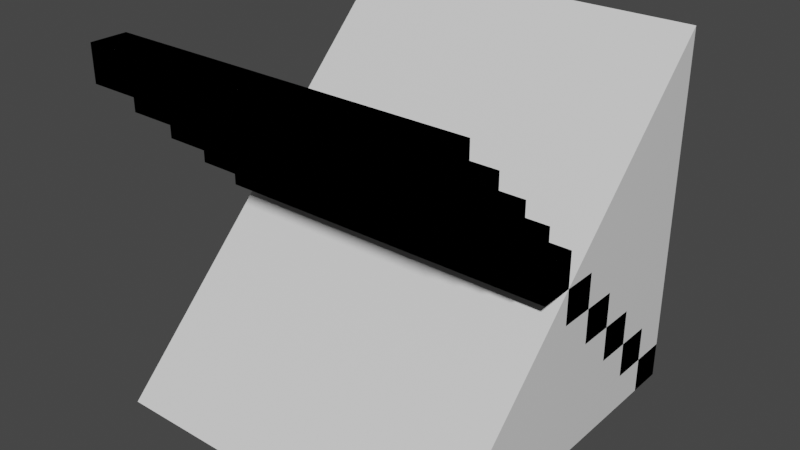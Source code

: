 # Source: Staircase1.blend  (saved by Blender 2.82.7; exported with 4.5.12 LTS)
import bpy
from mathutils import Matrix  # noqa: F401  (used for matrix-valued properties, if any)

bpy.ops.wm.read_factory_settings(use_empty=True)
scene = bpy.context.scene
scene.name = 'Scene'

# ---- collections
col_collection = bpy.data.collections.new('Collection'); scene.collection.children.link(col_collection)

# ---- materials (node trees are filled in below, after node groups)
mat_material = bpy.data.materials.new('Material')
mat_material.alpha_threshold = 0.0
mat_material.use_transparent_shadow = False
mat_material.line_color = (0.0, 0.0, 0.0, 1.0)

# ---- material node trees
mat_material.use_nodes = True; mat_material.node_tree.nodes.clear()
_N = mat_material.node_tree.nodes; _L = mat_material.node_tree.links
n0 = _N.new('ShaderNodeOutputMaterial'); n0.name = 'Material Output'; n0.location = (300, 300)
n1 = _N.new('ShaderNodeBsdfPrincipled'); n1.name = 'Principled BSDF'; n1.location = (10, 300)
n1.distribution = 'GGX'
n1.subsurface_method = 'BURLEY'
n1.inputs[2].default_value = 0.4
n1.inputs[3].default_value = 1.45
n1.inputs[27].default_value = (0.0, 0.0, 0.0, 1.0)
n1.inputs[28].default_value = 1.0
_L.new(n1.outputs[0], n0.inputs[0])
n0.is_active_output = True

# ---- world
world_world = bpy.data.worlds.new('World'); scene.world = world_world
world_world.use_nodes = True; world_world.node_tree.nodes.clear()
_N = world_world.node_tree.nodes; _L = world_world.node_tree.links
n0 = _N.new('ShaderNodeOutputWorld'); n0.name = 'World Output'; n0.location = (300, 300)
n1 = _N.new('ShaderNodeBackground'); n1.name = 'Background'; n1.location = (10, 300)
n1.inputs[0].default_value = (0.05088, 0.05088, 0.05088, 1.0)
_L.new(n1.outputs[0], n0.inputs[0])
n0.is_active_output = True
world_world.color = (0.05088, 0.05088, 0.05088)
world_world.use_sun_shadow = False
world_world.sun_shadow_jitter_overblur = 0.0

# ---- meshes
me_cube = bpy.data.meshes.new('Cube')
me_cube.from_pydata([(1.0, 1.0, 1.0), (1.0, 1.0, -1.0), (1.0, -1.0, -1.0), (-1.0, 1.0, 1.0), (-1.0, 1.0, -1.0), (-1.0, -1.0, -1.0)], [], [(0, 2, 1), (4, 5, 3), (0, 3, 5, 2), (4, 1, 2, 5), (4, 3, 0, 1)])
_uv = me_cube.uv_layers.new(name='UVMap')
_uv.uv.foreach_set('vector', [0.625, 0.5, 0.375, 0.75, 0.375, 0.5, 0.375, 0.25, 0.125, 0.75, 0.625, 0.25, 0.625, 0.5, 0.625, 0.25, 0.125, 0.75, 0.375, 0.75, 0.125, 0.5, 0.375, 0.5, 0.375, 0.75, 0.125, 0.75, 0.375, 0.25, 0.625, 0.25, 0.625, 0.5, 0.375, 0.5])
me_cube.materials.append(mat_material)
me_cube.use_remesh_preserve_volume = False
me_cube.use_remesh_preserve_attributes = False
me_cube.use_mirror_vertex_groups = False
me_cube.update()
me_cube_001 = bpy.data.meshes.new('Cube.001')
me_cube_001.from_pydata([(-1.0, -1.0, -1.0), (-1.0, -1.0, 1.0), (-1.0, 1.0, -1.0), (-1.0, 1.0, 1.0), (1.0, -1.0, -1.0), (1.0, -1.0, 1.0), (1.0, 1.0, -1.0), (1.0, 1.0, 1.0)], [], [(0, 1, 3, 2), (2, 3, 7, 6), (6, 7, 5, 4), (4, 5, 1, 0), (2, 6, 4, 0), (7, 3, 1, 5)])
_uv = me_cube_001.uv_layers.new(name='UVMap')
_uv.uv.foreach_set('vector', [0.375, 0.0, 0.625, 0.0, 0.625, 0.25, 0.375, 0.25, 0.375, 0.25, 0.625, 0.25, 0.625, 0.5, 0.375, 0.5, 0.375, 0.5, 0.625, 0.5, 0.625, 0.75, 0.375, 0.75, 0.375, 0.75, 0.625, 0.75, 0.625, 1.0, 0.375, 1.0, 0.125, 0.5, 0.375, 0.5, 0.375, 0.75, 0.125, 0.75, 0.625, 0.5, 0.875, 0.5, 0.875, 0.75, 0.625, 0.75])
me_cube_001.use_remesh_fix_poles = True
me_cube_001.use_remesh_preserve_attributes = False
me_cube_001.use_mirror_vertex_groups = False
me_cube_001.update()
me_cube_004 = bpy.data.meshes.new('Cube.004')
me_cube_004.from_pydata([(-1.0, -1.0, -1.0), (-1.0, -1.0, 1.0), (-1.0, 1.0, -1.0), (-1.0, 1.0, 1.0), (1.0, -1.0, -1.0), (1.0, -1.0, 1.0), (1.0, 1.0, -1.0), (1.0, 1.0, 1.0), (-1.0, 1.0, -3.0), (-1.0, 1.0, -1.0), (-1.0, 3.0, -3.0), (-1.0, 3.0, -1.0), (1.0, 1.0, -3.0), (1.0, 1.0, -1.0), (1.0, 3.0, -3.0), (1.0, 3.0, -1.0), (-1.0, 3.0, -5.0), (-1.0, 3.0, -3.0), (-1.0, 5.0, -5.0), (-1.0, 5.0, -3.0), (1.0, 3.0, -5.0), (1.0, 3.0, -3.0), (1.0, 5.0, -5.0), (1.0, 5.0, -3.0), (-1.0, 5.0, -7.0), (-1.0, 5.0, -5.0), (-1.0, 7.0, -7.0), (-1.0, 7.0, -5.0), (1.0, 5.0, -7.0), (1.0, 5.0, -5.0), (1.0, 7.0, -7.0), (1.0, 7.0, -5.0), (-1.0, 7.0, -9.0), (-1.0, 7.0, -7.0), (-1.0, 9.0, -9.0), (-1.0, 9.0, -7.0), (1.0, 7.0, -9.0), (1.0, 7.0, -7.0), (1.0, 9.0, -9.0), (1.0, 9.0, -7.0), (-1.0, 9.0, -11.0), (-1.0, 9.0, -9.0), (-1.0, 11.0, -11.0), (-1.0, 11.0, -9.0), (1.0, 9.0, -11.0), (1.0, 9.0, -9.0), (1.0, 11.0, -11.0), (1.0, 11.0, -9.0), (-1.0, 11.0, -13.0), (-1.0, 11.0, -11.0), (-1.0, 13.0, -13.0), (-1.0, 13.0, -11.0), (1.0, 11.0, -13.0), (1.0, 11.0, -11.0), (1.0, 13.0, -13.0), (1.0, 13.0, -11.0), (-1.0, 13.0, -15.0), (-1.0, 13.0, -13.0), (-1.0, 15.0, -15.0), (-1.0, 15.0, -13.0), (1.0, 13.0, -15.0), (1.0, 13.0, -13.0), (1.0, 15.0, -15.0), (1.0, 15.0, -13.0), (-1.0, 15.0, -17.0), (-1.0, 15.0, -15.0), (-1.0, 17.0, -17.0), (-1.0, 17.0, -15.0), (1.0, 15.0, -17.0), (1.0, 15.0, -15.0), (1.0, 17.0, -17.0), (1.0, 17.0, -15.0), (-1.0, 17.0, -19.0), (-1.0, 17.0, -17.0), (-1.0, 19.0, -19.0), (-1.0, 19.0, -17.0), (1.0, 17.0, -19.0), (1.0, 17.0, -17.0), (1.0, 19.0, -19.0), (1.0, 19.0, -17.0)], [], [(0, 1, 3, 2), (2, 3, 7, 6), (6, 7, 5, 4), (4, 5, 1, 0), (2, 6, 4, 0), (7, 3, 1, 5), (8, 9, 11, 10), (10, 11, 15, 14), (14, 15, 13, 12), (12, 13, 9, 8), (10, 14, 12, 8), (15, 11, 9, 13), (16, 17, 19, 18), (18, 19, 23, 22), (22, 23, 21, 20), (20, 21, 17, 16), (18, 22, 20, 16), (23, 19, 17, 21), (24, 25, 27, 26), (26, 27, 31, 30), (30, 31, 29, 28), (28, 29, 25, 24), (26, 30, 28, 24), (31, 27, 25, 29), (32, 33, 35, 34), (34, 35, 39, 38), (38, 39, 37, 36), (36, 37, 33, 32), (34, 38, 36, 32), (39, 35, 33, 37), (40, 41, 43, 42), (42, 43, 47, 46), (46, 47, 45, 44), (44, 45, 41, 40), (42, 46, 44, 40), (47, 43, 41, 45), (48, 49, 51, 50), (50, 51, 55, 54), (54, 55, 53, 52), (52, 53, 49, 48), (50, 54, 52, 48), (55, 51, 49, 53), (56, 57, 59, 58), (58, 59, 63, 62), (62, 63, 61, 60), (60, 61, 57, 56), (58, 62, 60, 56), (63, 59, 57, 61), (64, 65, 67, 66), (66, 67, 71, 70), (70, 71, 69, 68), (68, 69, 65, 64), (66, 70, 68, 64), (71, 67, 65, 69), (72, 73, 75, 74), (74, 75, 79, 78), (78, 79, 77, 76), (76, 77, 73, 72), (74, 78, 76, 72), (79, 75, 73, 77)])
_uv = me_cube_004.uv_layers.new(name='UVMap')
_uv.uv.foreach_set('vector', [0.8208, 0.3408, 0.9029, 0.3408, 0.9029, 0.4229, 0.8208, 0.4229, 0.8208, 0.4229, 0.9029, 0.4229, 0.9029, 0.5049, 0.8208, 0.5049, 0.8208, 0.5049, 0.9029, 0.5049, 0.9029, 0.587, 0.8208, 0.587, 0.8208, 0.587, 0.9029, 0.587, 0.9029, 0.6691, 0.8208, 0.6691, 0.7387, 0.5049, 0.8208, 0.5049, 0.8208, 0.587, 0.7387, 0.587, 0.9029, 0.5049, 0.9849, 0.5049, 0.9849, 0.587, 0.9029, 0.587, 0.7404, 0.3408, 0.8225, 0.3408, 0.8225, 0.4229, 0.7404, 0.4229, 0.7404, 0.4229, 0.8225, 0.4229, 0.8225, 0.5049, 0.7404, 0.5049, 0.7404, 0.5049, 0.8225, 0.5049, 0.8225, 0.587, 0.7404, 0.587, 0.7404, 0.587, 0.8225, 0.587, 0.8225, 0.6691, 0.7404, 0.6691, 0.6583, 0.5049, 0.7404, 0.5049, 0.7404, 0.587, 0.6583, 0.587, 0.8225, 0.5049, 0.9045, 0.5049, 0.9045, 0.587, 0.8225, 0.587, 0.66, 0.3408, 0.742, 0.3408, 0.742, 0.4229, 0.66, 0.4229, 0.66, 0.4229, 0.742, 0.4229, 0.742, 0.5049, 0.66, 0.5049, 0.66, 0.5049, 0.742, 0.5049, 0.742, 0.587, 0.66, 0.587, 0.66, 0.587, 0.742, 0.587, 0.742, 0.6691, 0.66, 0.6691, 0.5779, 0.5049, 0.66, 0.5049, 0.66, 0.587, 0.5779, 0.587, 0.742, 0.5049, 0.8241, 0.5049, 0.8241, 0.587, 0.742, 0.587, 0.5795, 0.3408, 0.6616, 0.3408, 0.6616, 0.4229, 0.5795, 0.4229, 0.5795, 0.4229, 0.6616, 0.4229, 0.6616, 0.5049, 0.5795, 0.5049, 0.5795, 0.5049, 0.6616, 0.5049, 0.6616, 0.587, 0.5795, 0.587, 0.5795, 0.587, 0.6616, 0.587, 0.6616, 0.6691, 0.5795, 0.6691, 0.4975, 0.5049, 0.5795, 0.5049, 0.5795, 0.587, 0.4975, 0.587, 0.6616, 0.5049, 0.7437, 0.5049, 0.7437, 0.587, 0.6616, 0.587, 0.4991, 0.3408, 0.5812, 0.3408, 0.5812, 0.4229, 0.4991, 0.4229, 0.4991, 0.4229, 0.5812, 0.4229, 0.5812, 0.5049, 0.4991, 0.5049, 0.4991, 0.5049, 0.5812, 0.5049, 0.5812, 0.587, 0.4991, 0.587, 0.4991, 0.587, 0.5812, 0.587, 0.5812, 0.6691, 0.4991, 0.6691, 0.417, 0.5049, 0.4991, 0.5049, 0.4991, 0.587, 0.417, 0.587, 0.5812, 0.5049, 0.6632, 0.5049, 0.6632, 0.587, 0.5812, 0.587, 0.4187, 0.3408, 0.5008, 0.3408, 0.5008, 0.4229, 0.4187, 0.4229, 0.4187, 0.4229, 0.5008, 0.4229, 0.5008, 0.5049, 0.4187, 0.5049, 0.4187, 0.5049, 0.5008, 0.5049, 0.5008, 0.587, 0.4187, 0.587, 0.4187, 0.587, 0.5008, 0.587, 0.5008, 0.6691, 0.4187, 0.6691, 0.3366, 0.5049, 0.4187, 0.5049, 0.4187, 0.587, 0.3366, 0.587, 0.5008, 0.5049, 0.5828, 0.5049, 0.5828, 0.587, 0.5008, 0.587, 0.3383, 0.3408, 0.4203, 0.3408, 0.4203, 0.4229, 0.3383, 0.4229, 0.3383, 0.4229, 0.4203, 0.4229, 0.4203, 0.5049, 0.3383, 0.5049, 0.3383, 0.5049, 0.4203, 0.5049, 0.4203, 0.587, 0.3383, 0.587, 0.3383, 0.587, 0.4203, 0.587, 0.4203, 0.6691, 0.3383, 0.6691, 0.2562, 0.5049, 0.3383, 0.5049, 0.3383, 0.587, 0.2562, 0.587, 0.4203, 0.5049, 0.5024, 0.5049, 0.5024, 0.587, 0.4203, 0.587, 0.2578, 0.3408, 0.3399, 0.3408, 0.3399, 0.4229, 0.2578, 0.4229, 0.2578, 0.4229, 0.3399, 0.4229, 0.3399, 0.5049, 0.2578, 0.5049, 0.2578, 0.5049, 0.3399, 0.5049, 0.3399, 0.587, 0.2578, 0.587, 0.2578, 0.587, 0.3399, 0.587, 0.3399, 0.6691, 0.2578, 0.6691, 0.1758, 0.5049, 0.2578, 0.5049, 0.2578, 0.587, 0.1758, 0.587, 0.3399, 0.5049, 0.422, 0.5049, 0.422, 0.587, 0.3399, 0.587, 0.1774, 0.3408, 0.2595, 0.3408, 0.2595, 0.4229, 0.1774, 0.4229, 0.1774, 0.4229, 0.2595, 0.4229, 0.2595, 0.5049, 0.1774, 0.5049, 0.1774, 0.5049, 0.2595, 0.5049, 0.2595, 0.587, 0.1774, 0.587, 0.1774, 0.587, 0.2595, 0.587, 0.2595, 0.6691, 0.1774, 0.6691, 0.09534, 0.5049, 0.1774, 0.5049, 0.1774, 0.587, 0.09534, 0.587, 0.2595, 0.5049, 0.3415, 0.5049, 0.3415, 0.587, 0.2595, 0.587, 0.09698, 0.3408, 0.179, 0.3408, 0.179, 0.4229, 0.09698, 0.4229, 0.09698, 0.4229, 0.179, 0.4229, 0.179, 0.5049, 0.09698, 0.5049, 0.09698, 0.5049, 0.179, 0.5049, 0.179, 0.587, 0.09698, 0.587, 0.09698, 0.587, 0.179, 0.587, 0.179, 0.6691, 0.09698, 0.6691, 0.01491, 0.5049, 0.09698, 0.5049, 0.09698, 0.587, 0.01491, 0.587, 0.179, 0.5049, 0.2611, 0.5049, 0.2611, 0.587, 0.179, 0.587])
me_cube_004.use_remesh_fix_poles = True
me_cube_004.use_remesh_preserve_attributes = False
me_cube_004.use_mirror_vertex_groups = False
me_cube_004.update()

# ---- objects
ob_cube = bpy.data.objects.new('Cube', me_cube)
ob_cube_001 = bpy.data.objects.new('Cube.001', me_cube_001)
ob_cube_002 = bpy.data.objects.new('Cube.002', me_cube_004)

# ---- transforms, parenting, visibility, modifiers, constraints
ob_cube.location = (0.0, 0.0, 0.0)
ob_cube.lock_rotations_4d = False
ob_cube.empty_display_type = 'ARROWS'
ob_cube.lineart.crease_threshold = 0.0
ob_cube_001.location = (0.0, -0.9, 0.9)
ob_cube_001.scale = (1.0, 0.1, 0.1)
ob_cube_001.lineart.crease_threshold = 0.0
_m = ob_cube_001.modifiers.new('Array', 'ARRAY')
_m.fit_type = 'FIT_LENGTH'
_m.count = 5
_m.fit_length = 26.7
_m.constant_offset_displace = (0.0, 0.0, 0.0)
_m.relative_offset_displace = (0.0, 1.0, -1.0)
_m.offset_u = -0.245
ob_cube_002.location = (0.0, -0.9, 0.9)
ob_cube_002.scale = (1.0, 0.1, 0.1)
ob_cube_002.lineart.crease_threshold = 0.0

# ---- collection membership
col_collection.objects.link(ob_cube)
col_collection.objects.link(ob_cube_001)
col_collection.objects.link(ob_cube_002)

# ---- scene / render settings (as saved in the file)
scene.frame_start = 1; scene.frame_end = 250; scene.frame_set(1)
scene.render.engine = 'BLENDER_EEVEE_NEXT'
scene.cycles.use_denoising = False
scene.cycles.samples = 128
scene.cycles.sampling_pattern = 'TABULATED_SOBOL'
scene.cycles.use_adaptive_sampling = False
scene.cycles.use_light_tree = False
scene.view_settings.view_transform = 'Filmic'
bpy.context.view_layer.update()

# ---- added for rendering (the .blend has no active camera and no usable light): camera, sun
cam_auto = bpy.data.cameras.new('AutoCamera')
cam_auto.lens = 50.0
cam_auto.sensor_width = 36.0
cam_auto.clip_end = 1000.0
ob_auto_camera = bpy.data.objects.new('AutoCamera', cam_auto)
scene.collection.objects.link(ob_auto_camera)
ob_auto_camera.location = (3.20507, -3.84609, 2.56406)
ob_auto_camera.rotation_euler = (1.09748, -7.21219e-08, 0.694738)
scene.camera = ob_auto_camera
light_auto_sun = bpy.data.lights.new('AutoSun', 'SUN')
light_auto_sun.energy = 3.0
light_auto_sun.angle = 0.0523599
ob_auto_sun = bpy.data.objects.new('AutoSun', light_auto_sun)
scene.collection.objects.link(ob_auto_sun)
ob_auto_sun.rotation_euler = (0.872665, 0.174533, 0.523599)
bpy.context.view_layer.update()
